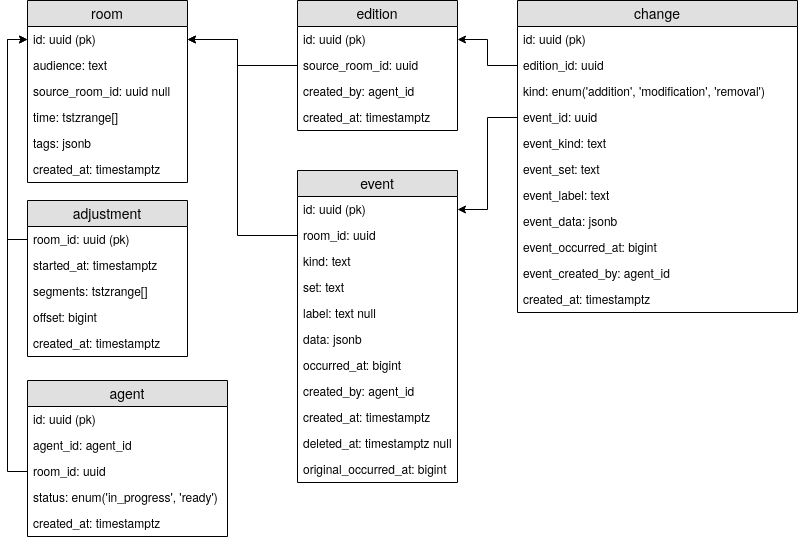

The diagram above was exported from draw.io. Its source (the exported page's mxGraphModel, read from the mxfile embedded in the PNG):
<mxGraphModel dx="1355" dy="776" grid="1" gridSize="10" guides="1" tooltips="1" connect="1" arrows="1" fold="1" page="1" pageScale="1" pageWidth="826" pageHeight="1169" math="0" shadow="0">
  <root>
    <mxCell id="0" />
    <mxCell id="1" parent="0" />
    <mxCell id="ZWmO54VhJdITB_3ipnyD-1" value="room" style="swimlane;fontStyle=0;childLayout=stackLayout;horizontal=1;startSize=26;fillColor=#e0e0e0;horizontalStack=0;resizeParent=1;resizeParentMax=0;resizeLast=0;collapsible=1;marginBottom=0;swimlaneFillColor=#ffffff;align=center;fontSize=14;" parent="1" vertex="1">
      <mxGeometry x="40" y="40" width="160" height="182" as="geometry" />
    </mxCell>
    <mxCell id="ZWmO54VhJdITB_3ipnyD-2" value="id: uuid (pk)" style="text;strokeColor=none;fillColor=none;spacingLeft=4;spacingRight=4;overflow=hidden;rotatable=0;points=[[0,0.5],[1,0.5]];portConstraint=eastwest;fontSize=12;" parent="ZWmO54VhJdITB_3ipnyD-1" vertex="1">
      <mxGeometry y="26" width="160" height="26" as="geometry" />
    </mxCell>
    <mxCell id="ZWmO54VhJdITB_3ipnyD-3" value="audience: text" style="text;strokeColor=none;fillColor=none;spacingLeft=4;spacingRight=4;overflow=hidden;rotatable=0;points=[[0,0.5],[1,0.5]];portConstraint=eastwest;fontSize=12;" parent="ZWmO54VhJdITB_3ipnyD-1" vertex="1">
      <mxGeometry y="52" width="160" height="26" as="geometry" />
    </mxCell>
    <mxCell id="ZWmO54VhJdITB_3ipnyD-4" value="source_room_id: uuid null" style="text;strokeColor=none;fillColor=none;spacingLeft=4;spacingRight=4;overflow=hidden;rotatable=0;points=[[0,0.5],[1,0.5]];portConstraint=eastwest;fontSize=12;" parent="ZWmO54VhJdITB_3ipnyD-1" vertex="1">
      <mxGeometry y="78" width="160" height="26" as="geometry" />
    </mxCell>
    <mxCell id="KaIoTDN8BQjp4C-YQDSs-2" value="time: tstzrange[]" style="text;strokeColor=none;fillColor=none;spacingLeft=4;spacingRight=4;overflow=hidden;rotatable=0;points=[[0,0.5],[1,0.5]];portConstraint=eastwest;fontSize=12;" parent="ZWmO54VhJdITB_3ipnyD-1" vertex="1">
      <mxGeometry y="104" width="160" height="26" as="geometry" />
    </mxCell>
    <mxCell id="ZWmO54VhJdITB_3ipnyD-5" value="tags: jsonb" style="text;strokeColor=none;fillColor=none;spacingLeft=4;spacingRight=4;overflow=hidden;rotatable=0;points=[[0,0.5],[1,0.5]];portConstraint=eastwest;fontSize=12;" parent="ZWmO54VhJdITB_3ipnyD-1" vertex="1">
      <mxGeometry y="130" width="160" height="26" as="geometry" />
    </mxCell>
    <mxCell id="ZWmO54VhJdITB_3ipnyD-6" value="created_at: timestamptz" style="text;strokeColor=none;fillColor=none;spacingLeft=4;spacingRight=4;overflow=hidden;rotatable=0;points=[[0,0.5],[1,0.5]];portConstraint=eastwest;fontSize=12;" parent="ZWmO54VhJdITB_3ipnyD-1" vertex="1">
      <mxGeometry y="156" width="160" height="26" as="geometry" />
    </mxCell>
    <mxCell id="ZWmO54VhJdITB_3ipnyD-31" style="edgeStyle=orthogonalEdgeStyle;rounded=0;orthogonalLoop=1;jettySize=auto;html=1;exitX=0;exitY=0.5;exitDx=0;exitDy=0;entryX=0;entryY=0.5;entryDx=0;entryDy=0;" parent="1" source="ZWmO54VhJdITB_3ipnyD-8" target="ZWmO54VhJdITB_3ipnyD-2" edge="1">
      <mxGeometry relative="1" as="geometry" />
    </mxCell>
    <mxCell id="ZWmO54VhJdITB_3ipnyD-33" style="edgeStyle=orthogonalEdgeStyle;rounded=0;orthogonalLoop=1;jettySize=auto;html=1;exitX=0;exitY=0.5;exitDx=0;exitDy=0;entryX=0;entryY=0.5;entryDx=0;entryDy=0;" parent="1" source="ZWmO54VhJdITB_3ipnyD-17" target="ZWmO54VhJdITB_3ipnyD-2" edge="1">
      <mxGeometry relative="1" as="geometry" />
    </mxCell>
    <mxCell id="ZWmO54VhJdITB_3ipnyD-34" style="edgeStyle=orthogonalEdgeStyle;rounded=0;orthogonalLoop=1;jettySize=auto;html=1;exitX=0;exitY=0.5;exitDx=0;exitDy=0;entryX=1;entryY=0.5;entryDx=0;entryDy=0;" parent="1" source="ZWmO54VhJdITB_3ipnyD-22" target="ZWmO54VhJdITB_3ipnyD-2" edge="1">
      <mxGeometry relative="1" as="geometry">
        <Array as="points">
          <mxPoint x="250" y="275" />
          <mxPoint x="250" y="79" />
        </Array>
      </mxGeometry>
    </mxCell>
    <mxCell id="ZWmO54VhJdITB_3ipnyD-14" value="agent" style="swimlane;fontStyle=0;childLayout=stackLayout;horizontal=1;startSize=26;fillColor=#e0e0e0;horizontalStack=0;resizeParent=1;resizeParentMax=0;resizeLast=0;collapsible=1;marginBottom=0;swimlaneFillColor=#ffffff;align=center;fontSize=14;" parent="1" vertex="1">
      <mxGeometry x="40" y="420" width="200" height="156" as="geometry" />
    </mxCell>
    <mxCell id="ZWmO54VhJdITB_3ipnyD-15" value="id: uuid (pk)" style="text;strokeColor=none;fillColor=none;spacingLeft=4;spacingRight=4;overflow=hidden;rotatable=0;points=[[0,0.5],[1,0.5]];portConstraint=eastwest;fontSize=12;" parent="ZWmO54VhJdITB_3ipnyD-14" vertex="1">
      <mxGeometry y="26" width="200" height="26" as="geometry" />
    </mxCell>
    <mxCell id="ZWmO54VhJdITB_3ipnyD-16" value="agent_id: agent_id" style="text;strokeColor=none;fillColor=none;spacingLeft=4;spacingRight=4;overflow=hidden;rotatable=0;points=[[0,0.5],[1,0.5]];portConstraint=eastwest;fontSize=12;" parent="ZWmO54VhJdITB_3ipnyD-14" vertex="1">
      <mxGeometry y="52" width="200" height="26" as="geometry" />
    </mxCell>
    <mxCell id="ZWmO54VhJdITB_3ipnyD-17" value="room_id: uuid" style="text;strokeColor=none;fillColor=none;spacingLeft=4;spacingRight=4;overflow=hidden;rotatable=0;points=[[0,0.5],[1,0.5]];portConstraint=eastwest;fontSize=12;" parent="ZWmO54VhJdITB_3ipnyD-14" vertex="1">
      <mxGeometry y="78" width="200" height="26" as="geometry" />
    </mxCell>
    <mxCell id="ZWmO54VhJdITB_3ipnyD-18" value="status: enum('in_progress', 'ready')" style="text;strokeColor=none;fillColor=none;spacingLeft=4;spacingRight=4;overflow=hidden;rotatable=0;points=[[0,0.5],[1,0.5]];portConstraint=eastwest;fontSize=12;" parent="ZWmO54VhJdITB_3ipnyD-14" vertex="1">
      <mxGeometry y="104" width="200" height="26" as="geometry" />
    </mxCell>
    <mxCell id="ZWmO54VhJdITB_3ipnyD-19" value="created_at: timestamptz" style="text;strokeColor=none;fillColor=none;spacingLeft=4;spacingRight=4;overflow=hidden;rotatable=0;points=[[0,0.5],[1,0.5]];portConstraint=eastwest;fontSize=12;" parent="ZWmO54VhJdITB_3ipnyD-14" vertex="1">
      <mxGeometry y="130" width="200" height="26" as="geometry" />
    </mxCell>
    <mxCell id="ZWmO54VhJdITB_3ipnyD-7" value="adjustment" style="swimlane;fontStyle=0;childLayout=stackLayout;horizontal=1;startSize=26;fillColor=#e0e0e0;horizontalStack=0;resizeParent=1;resizeParentMax=0;resizeLast=0;collapsible=1;marginBottom=0;swimlaneFillColor=#ffffff;align=center;fontSize=14;" parent="1" vertex="1">
      <mxGeometry x="40" y="240" width="160" height="156" as="geometry" />
    </mxCell>
    <mxCell id="ZWmO54VhJdITB_3ipnyD-8" value="room_id: uuid (pk)" style="text;strokeColor=none;fillColor=none;spacingLeft=4;spacingRight=4;overflow=hidden;rotatable=0;points=[[0,0.5],[1,0.5]];portConstraint=eastwest;fontSize=12;" parent="ZWmO54VhJdITB_3ipnyD-7" vertex="1">
      <mxGeometry y="26" width="160" height="26" as="geometry" />
    </mxCell>
    <mxCell id="ZWmO54VhJdITB_3ipnyD-9" value="started_at: timestamptz" style="text;strokeColor=none;fillColor=none;spacingLeft=4;spacingRight=4;overflow=hidden;rotatable=0;points=[[0,0.5],[1,0.5]];portConstraint=eastwest;fontSize=12;" parent="ZWmO54VhJdITB_3ipnyD-7" vertex="1">
      <mxGeometry y="52" width="160" height="26" as="geometry" />
    </mxCell>
    <mxCell id="ZWmO54VhJdITB_3ipnyD-10" value="segments: tstzrange[]" style="text;strokeColor=none;fillColor=none;spacingLeft=4;spacingRight=4;overflow=hidden;rotatable=0;points=[[0,0.5],[1,0.5]];portConstraint=eastwest;fontSize=12;" parent="ZWmO54VhJdITB_3ipnyD-7" vertex="1">
      <mxGeometry y="78" width="160" height="26" as="geometry" />
    </mxCell>
    <mxCell id="ZWmO54VhJdITB_3ipnyD-11" value="offset: bigint" style="text;strokeColor=none;fillColor=none;spacingLeft=4;spacingRight=4;overflow=hidden;rotatable=0;points=[[0,0.5],[1,0.5]];portConstraint=eastwest;fontSize=12;" parent="ZWmO54VhJdITB_3ipnyD-7" vertex="1">
      <mxGeometry y="104" width="160" height="26" as="geometry" />
    </mxCell>
    <mxCell id="ZWmO54VhJdITB_3ipnyD-13" value="created_at: timestamptz" style="text;strokeColor=none;fillColor=none;spacingLeft=4;spacingRight=4;overflow=hidden;rotatable=0;points=[[0,0.5],[1,0.5]];portConstraint=eastwest;fontSize=12;" parent="ZWmO54VhJdITB_3ipnyD-7" vertex="1">
      <mxGeometry y="130" width="160" height="26" as="geometry" />
    </mxCell>
    <mxCell id="a7Va1Ykeg4_jLBAQT1wv-2" value="edition" style="swimlane;fontStyle=0;childLayout=stackLayout;horizontal=1;startSize=26;fillColor=#e0e0e0;horizontalStack=0;resizeParent=1;resizeParentMax=0;resizeLast=0;collapsible=1;marginBottom=0;swimlaneFillColor=#ffffff;align=center;fontSize=14;" parent="1" vertex="1">
      <mxGeometry x="310" y="40" width="160" height="130" as="geometry" />
    </mxCell>
    <mxCell id="a7Va1Ykeg4_jLBAQT1wv-3" value="id: uuid (pk)" style="text;strokeColor=none;fillColor=none;spacingLeft=4;spacingRight=4;overflow=hidden;rotatable=0;points=[[0,0.5],[1,0.5]];portConstraint=eastwest;fontSize=12;" parent="a7Va1Ykeg4_jLBAQT1wv-2" vertex="1">
      <mxGeometry y="26" width="160" height="26" as="geometry" />
    </mxCell>
    <mxCell id="a7Va1Ykeg4_jLBAQT1wv-4" value="source_room_id: uuid&#10;" style="text;strokeColor=none;fillColor=none;spacingLeft=4;spacingRight=4;overflow=hidden;rotatable=0;points=[[0,0.5],[1,0.5]];portConstraint=eastwest;fontSize=12;" parent="a7Va1Ykeg4_jLBAQT1wv-2" vertex="1">
      <mxGeometry y="52" width="160" height="26" as="geometry" />
    </mxCell>
    <mxCell id="a7Va1Ykeg4_jLBAQT1wv-5" value="created_by: agent_id" style="text;strokeColor=none;fillColor=none;spacingLeft=4;spacingRight=4;overflow=hidden;rotatable=0;points=[[0,0.5],[1,0.5]];portConstraint=eastwest;fontSize=12;" parent="a7Va1Ykeg4_jLBAQT1wv-2" vertex="1">
      <mxGeometry y="78" width="160" height="26" as="geometry" />
    </mxCell>
    <mxCell id="a7Va1Ykeg4_jLBAQT1wv-7" value="created_at: timestamptz" style="text;strokeColor=none;fillColor=none;spacingLeft=4;spacingRight=4;overflow=hidden;rotatable=0;points=[[0,0.5],[1,0.5]];portConstraint=eastwest;fontSize=12;" parent="a7Va1Ykeg4_jLBAQT1wv-2" vertex="1">
      <mxGeometry y="104" width="160" height="26" as="geometry" />
    </mxCell>
    <mxCell id="ZWmO54VhJdITB_3ipnyD-20" value="event" style="swimlane;fontStyle=0;childLayout=stackLayout;horizontal=1;startSize=26;fillColor=#e0e0e0;horizontalStack=0;resizeParent=1;resizeParentMax=0;resizeLast=0;collapsible=1;marginBottom=0;swimlaneFillColor=#ffffff;align=center;fontSize=14;" parent="1" vertex="1">
      <mxGeometry x="310" y="210" width="160" height="312" as="geometry" />
    </mxCell>
    <mxCell id="ZWmO54VhJdITB_3ipnyD-21" value="id: uuid (pk)" style="text;strokeColor=none;fillColor=none;spacingLeft=4;spacingRight=4;overflow=hidden;rotatable=0;points=[[0,0.5],[1,0.5]];portConstraint=eastwest;fontSize=12;" parent="ZWmO54VhJdITB_3ipnyD-20" vertex="1">
      <mxGeometry y="26" width="160" height="26" as="geometry" />
    </mxCell>
    <mxCell id="ZWmO54VhJdITB_3ipnyD-22" value="room_id: uuid" style="text;strokeColor=none;fillColor=none;spacingLeft=4;spacingRight=4;overflow=hidden;rotatable=0;points=[[0,0.5],[1,0.5]];portConstraint=eastwest;fontSize=12;" parent="ZWmO54VhJdITB_3ipnyD-20" vertex="1">
      <mxGeometry y="52" width="160" height="26" as="geometry" />
    </mxCell>
    <mxCell id="ZWmO54VhJdITB_3ipnyD-23" value="kind: text" style="text;strokeColor=none;fillColor=none;spacingLeft=4;spacingRight=4;overflow=hidden;rotatable=0;points=[[0,0.5],[1,0.5]];portConstraint=eastwest;fontSize=12;" parent="ZWmO54VhJdITB_3ipnyD-20" vertex="1">
      <mxGeometry y="78" width="160" height="26" as="geometry" />
    </mxCell>
    <mxCell id="ZWmO54VhJdITB_3ipnyD-24" value="set: text" style="text;strokeColor=none;fillColor=none;spacingLeft=4;spacingRight=4;overflow=hidden;rotatable=0;points=[[0,0.5],[1,0.5]];portConstraint=eastwest;fontSize=12;" parent="ZWmO54VhJdITB_3ipnyD-20" vertex="1">
      <mxGeometry y="104" width="160" height="26" as="geometry" />
    </mxCell>
    <mxCell id="ZWmO54VhJdITB_3ipnyD-25" value="label: text null" style="text;strokeColor=none;fillColor=none;spacingLeft=4;spacingRight=4;overflow=hidden;rotatable=0;points=[[0,0.5],[1,0.5]];portConstraint=eastwest;fontSize=12;" parent="ZWmO54VhJdITB_3ipnyD-20" vertex="1">
      <mxGeometry y="130" width="160" height="26" as="geometry" />
    </mxCell>
    <mxCell id="ZWmO54VhJdITB_3ipnyD-26" value="data: jsonb" style="text;strokeColor=none;fillColor=none;spacingLeft=4;spacingRight=4;overflow=hidden;rotatable=0;points=[[0,0.5],[1,0.5]];portConstraint=eastwest;fontSize=12;" parent="ZWmO54VhJdITB_3ipnyD-20" vertex="1">
      <mxGeometry y="156" width="160" height="26" as="geometry" />
    </mxCell>
    <mxCell id="ZWmO54VhJdITB_3ipnyD-27" value="occurred_at: bigint" style="text;strokeColor=none;fillColor=none;spacingLeft=4;spacingRight=4;overflow=hidden;rotatable=0;points=[[0,0.5],[1,0.5]];portConstraint=eastwest;fontSize=12;" parent="ZWmO54VhJdITB_3ipnyD-20" vertex="1">
      <mxGeometry y="182" width="160" height="26" as="geometry" />
    </mxCell>
    <mxCell id="ZWmO54VhJdITB_3ipnyD-28" value="created_by: agent_id" style="text;strokeColor=none;fillColor=none;spacingLeft=4;spacingRight=4;overflow=hidden;rotatable=0;points=[[0,0.5],[1,0.5]];portConstraint=eastwest;fontSize=12;" parent="ZWmO54VhJdITB_3ipnyD-20" vertex="1">
      <mxGeometry y="208" width="160" height="26" as="geometry" />
    </mxCell>
    <mxCell id="ZWmO54VhJdITB_3ipnyD-29" value="created_at: timestamptz" style="text;strokeColor=none;fillColor=none;spacingLeft=4;spacingRight=4;overflow=hidden;rotatable=0;points=[[0,0.5],[1,0.5]];portConstraint=eastwest;fontSize=12;" parent="ZWmO54VhJdITB_3ipnyD-20" vertex="1">
      <mxGeometry y="234" width="160" height="26" as="geometry" />
    </mxCell>
    <mxCell id="ZWmO54VhJdITB_3ipnyD-30" value="deleted_at: timestamptz null" style="text;strokeColor=none;fillColor=none;spacingLeft=4;spacingRight=4;overflow=hidden;rotatable=0;points=[[0,0.5],[1,0.5]];portConstraint=eastwest;fontSize=12;" parent="ZWmO54VhJdITB_3ipnyD-20" vertex="1">
      <mxGeometry y="260" width="160" height="26" as="geometry" />
    </mxCell>
    <mxCell id="KaIoTDN8BQjp4C-YQDSs-1" value="original_occurred_at: bigint" style="text;strokeColor=none;fillColor=none;spacingLeft=4;spacingRight=4;overflow=hidden;rotatable=0;points=[[0,0.5],[1,0.5]];portConstraint=eastwest;fontSize=12;" parent="ZWmO54VhJdITB_3ipnyD-20" vertex="1">
      <mxGeometry y="286" width="160" height="26" as="geometry" />
    </mxCell>
    <mxCell id="4ZcaYUv94uAHMuQVuqY_-13" style="edgeStyle=orthogonalEdgeStyle;rounded=0;orthogonalLoop=1;jettySize=auto;html=1;exitX=0;exitY=0.5;exitDx=0;exitDy=0;entryX=1;entryY=0.5;entryDx=0;entryDy=0;" edge="1" parent="1" source="a7Va1Ykeg4_jLBAQT1wv-4" target="ZWmO54VhJdITB_3ipnyD-2">
      <mxGeometry relative="1" as="geometry">
        <Array as="points">
          <mxPoint x="250" y="105" />
          <mxPoint x="250" y="79" />
        </Array>
      </mxGeometry>
    </mxCell>
    <mxCell id="4ZcaYUv94uAHMuQVuqY_-14" style="edgeStyle=orthogonalEdgeStyle;rounded=0;orthogonalLoop=1;jettySize=auto;html=1;exitX=0;exitY=0.5;exitDx=0;exitDy=0;" edge="1" parent="1" source="4ZcaYUv94uAHMuQVuqY_-3" target="a7Va1Ykeg4_jLBAQT1wv-3">
      <mxGeometry relative="1" as="geometry" />
    </mxCell>
    <mxCell id="4ZcaYUv94uAHMuQVuqY_-15" style="edgeStyle=orthogonalEdgeStyle;rounded=0;orthogonalLoop=1;jettySize=auto;html=1;exitX=0;exitY=0.5;exitDx=0;exitDy=0;entryX=1;entryY=0.5;entryDx=0;entryDy=0;" edge="1" parent="1" source="4ZcaYUv94uAHMuQVuqY_-5" target="ZWmO54VhJdITB_3ipnyD-21">
      <mxGeometry relative="1" as="geometry" />
    </mxCell>
    <mxCell id="4ZcaYUv94uAHMuQVuqY_-1" value="change" style="swimlane;fontStyle=0;childLayout=stackLayout;horizontal=1;startSize=26;fillColor=#e0e0e0;horizontalStack=0;resizeParent=1;resizeParentMax=0;resizeLast=0;collapsible=1;marginBottom=0;swimlaneFillColor=#ffffff;align=center;fontSize=14;" vertex="1" parent="1">
      <mxGeometry x="530" y="40" width="280" height="312" as="geometry" />
    </mxCell>
    <mxCell id="4ZcaYUv94uAHMuQVuqY_-2" value="id: uuid (pk)" style="text;strokeColor=none;fillColor=none;spacingLeft=4;spacingRight=4;overflow=hidden;rotatable=0;points=[[0,0.5],[1,0.5]];portConstraint=eastwest;fontSize=12;" vertex="1" parent="4ZcaYUv94uAHMuQVuqY_-1">
      <mxGeometry y="26" width="280" height="26" as="geometry" />
    </mxCell>
    <mxCell id="4ZcaYUv94uAHMuQVuqY_-3" value="edition_id: uuid&#10;" style="text;strokeColor=none;fillColor=none;spacingLeft=4;spacingRight=4;overflow=hidden;rotatable=0;points=[[0,0.5],[1,0.5]];portConstraint=eastwest;fontSize=12;" vertex="1" parent="4ZcaYUv94uAHMuQVuqY_-1">
      <mxGeometry y="52" width="280" height="26" as="geometry" />
    </mxCell>
    <mxCell id="4ZcaYUv94uAHMuQVuqY_-4" value="kind: enum('addition', 'modification', 'removal')&#10;&#10;&#10;" style="text;strokeColor=none;fillColor=none;spacingLeft=4;spacingRight=4;overflow=hidden;rotatable=0;points=[[0,0.5],[1,0.5]];portConstraint=eastwest;fontSize=12;" vertex="1" parent="4ZcaYUv94uAHMuQVuqY_-1">
      <mxGeometry y="78" width="280" height="26" as="geometry" />
    </mxCell>
    <mxCell id="4ZcaYUv94uAHMuQVuqY_-5" value="event_id: uuid" style="text;strokeColor=none;fillColor=none;spacingLeft=4;spacingRight=4;overflow=hidden;rotatable=0;points=[[0,0.5],[1,0.5]];portConstraint=eastwest;fontSize=12;" vertex="1" parent="4ZcaYUv94uAHMuQVuqY_-1">
      <mxGeometry y="104" width="280" height="26" as="geometry" />
    </mxCell>
    <mxCell id="4ZcaYUv94uAHMuQVuqY_-6" value="event_kind: text&#10;" style="text;strokeColor=none;fillColor=none;spacingLeft=4;spacingRight=4;overflow=hidden;rotatable=0;points=[[0,0.5],[1,0.5]];portConstraint=eastwest;fontSize=12;" vertex="1" parent="4ZcaYUv94uAHMuQVuqY_-1">
      <mxGeometry y="130" width="280" height="26" as="geometry" />
    </mxCell>
    <mxCell id="4ZcaYUv94uAHMuQVuqY_-7" value="event_set: text&#10;" style="text;strokeColor=none;fillColor=none;spacingLeft=4;spacingRight=4;overflow=hidden;rotatable=0;points=[[0,0.5],[1,0.5]];portConstraint=eastwest;fontSize=12;" vertex="1" parent="4ZcaYUv94uAHMuQVuqY_-1">
      <mxGeometry y="156" width="280" height="26" as="geometry" />
    </mxCell>
    <mxCell id="4ZcaYUv94uAHMuQVuqY_-8" value="event_label: text&#10;" style="text;strokeColor=none;fillColor=none;spacingLeft=4;spacingRight=4;overflow=hidden;rotatable=0;points=[[0,0.5],[1,0.5]];portConstraint=eastwest;fontSize=12;" vertex="1" parent="4ZcaYUv94uAHMuQVuqY_-1">
      <mxGeometry y="182" width="280" height="26" as="geometry" />
    </mxCell>
    <mxCell id="4ZcaYUv94uAHMuQVuqY_-9" value="event_data: jsonb" style="text;strokeColor=none;fillColor=none;spacingLeft=4;spacingRight=4;overflow=hidden;rotatable=0;points=[[0,0.5],[1,0.5]];portConstraint=eastwest;fontSize=12;" vertex="1" parent="4ZcaYUv94uAHMuQVuqY_-1">
      <mxGeometry y="208" width="280" height="26" as="geometry" />
    </mxCell>
    <mxCell id="4ZcaYUv94uAHMuQVuqY_-10" value="event_occurred_at: bigint" style="text;strokeColor=none;fillColor=none;spacingLeft=4;spacingRight=4;overflow=hidden;rotatable=0;points=[[0,0.5],[1,0.5]];portConstraint=eastwest;fontSize=12;" vertex="1" parent="4ZcaYUv94uAHMuQVuqY_-1">
      <mxGeometry y="234" width="280" height="26" as="geometry" />
    </mxCell>
    <mxCell id="4ZcaYUv94uAHMuQVuqY_-11" value="event_created_by: agent_id" style="text;strokeColor=none;fillColor=none;spacingLeft=4;spacingRight=4;overflow=hidden;rotatable=0;points=[[0,0.5],[1,0.5]];portConstraint=eastwest;fontSize=12;" vertex="1" parent="4ZcaYUv94uAHMuQVuqY_-1">
      <mxGeometry y="260" width="280" height="26" as="geometry" />
    </mxCell>
    <mxCell id="4ZcaYUv94uAHMuQVuqY_-12" value="created_at: timestamptz" style="text;strokeColor=none;fillColor=none;spacingLeft=4;spacingRight=4;overflow=hidden;rotatable=0;points=[[0,0.5],[1,0.5]];portConstraint=eastwest;fontSize=12;" vertex="1" parent="4ZcaYUv94uAHMuQVuqY_-1">
      <mxGeometry y="286" width="280" height="26" as="geometry" />
    </mxCell>
  </root>
</mxGraphModel>